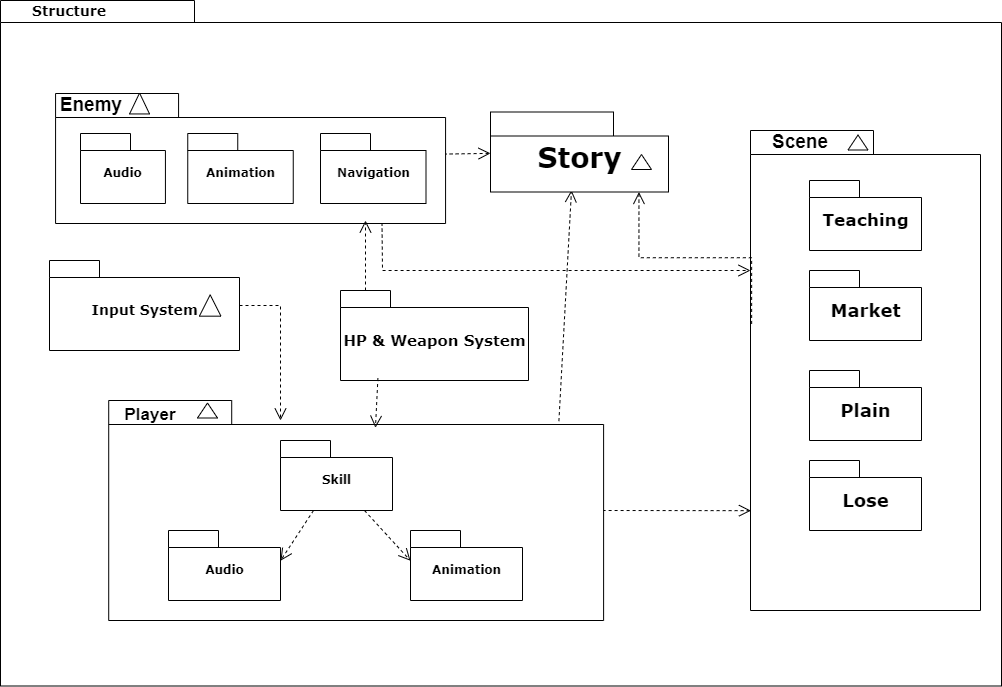

The diagram above was exported from draw.io. Its source (the exported page's mxGraphModel, read from the mxfile embedded in the PNG):
<mxGraphModel dx="1653" dy="991" grid="1" gridSize="10" guides="1" tooltips="1" connect="1" arrows="1" fold="1" page="1" pageScale="1" pageWidth="827" pageHeight="1169" background="none" math="0" shadow="0">
  <root>
    <mxCell id="0" />
    <mxCell id="1" parent="0" />
    <mxCell id="6e0c8c40b5770093-72" value="" style="shape=folder;fontStyle=1;spacingTop=10;tabWidth=194;tabHeight=22;tabPosition=left;html=1;rounded=0;shadow=0;comic=0;labelBackgroundColor=none;strokeWidth=1;fillColor=#FFFFFF;fontFamily=Verdana;fontSize=10;align=center;" parent="1" vertex="1">
      <mxGeometry x="270" y="100" width="1001" height="685.5" as="geometry" />
    </mxCell>
    <mxCell id="6e0c8c40b5770093-6" value="" style="group" parent="1" vertex="1" connectable="0">
      <mxGeometry x="319" y="360" width="190" height="90" as="geometry" />
    </mxCell>
    <mxCell id="6e0c8c40b5770093-4" value="&lt;font style=&quot;font-size: 14px;&quot;&gt;Input System&lt;/font&gt;" style="shape=folder;fontStyle=1;spacingTop=10;tabWidth=50;tabHeight=17;tabPosition=left;html=1;rounded=0;shadow=0;comic=0;labelBackgroundColor=none;strokeWidth=1;fontFamily=Verdana;fontSize=10;align=center;" parent="6e0c8c40b5770093-6" vertex="1">
      <mxGeometry width="190" height="90" as="geometry" />
    </mxCell>
    <mxCell id="6e0c8c40b5770093-5" value="" style="triangle;whiteSpace=wrap;html=1;rounded=0;shadow=0;comic=0;labelBackgroundColor=none;strokeWidth=1;fontFamily=Verdana;fontSize=10;align=center;rotation=-90;" parent="6e0c8c40b5770093-6" vertex="1">
      <mxGeometry x="150.0008371040724" y="34.214999999999996" width="21.342760180995477" height="21.57142857142857" as="geometry" />
    </mxCell>
    <mxCell id="6e0c8c40b5770093-30" value="" style="group" parent="1" vertex="1" connectable="0">
      <mxGeometry x="1020" y="230" width="230" height="480" as="geometry" />
    </mxCell>
    <mxCell id="6e0c8c40b5770093-24" value="" style="group" parent="6e0c8c40b5770093-30" vertex="1" connectable="0">
      <mxGeometry width="230" height="480" as="geometry" />
    </mxCell>
    <mxCell id="6e0c8c40b5770093-25" value="" style="shape=folder;fontStyle=1;spacingTop=10;tabWidth=123;tabHeight=24;tabPosition=left;html=1;rounded=0;shadow=0;comic=0;labelBackgroundColor=none;strokeWidth=1;fontFamily=Verdana;fontSize=10;align=center;" parent="6e0c8c40b5770093-24" vertex="1">
      <mxGeometry width="230" height="480" as="geometry" />
    </mxCell>
    <mxCell id="6e0c8c40b5770093-29" value="" style="triangle;whiteSpace=wrap;html=1;rounded=0;shadow=0;comic=0;labelBackgroundColor=none;strokeWidth=1;fontFamily=Verdana;fontSize=10;align=center;rotation=-90;" parent="6e0c8c40b5770093-24" vertex="1">
      <mxGeometry x="100" y="2" width="15" height="20" as="geometry" />
    </mxCell>
    <mxCell id="6e0c8c40b5770093-27" value="&lt;font style=&quot;font-size: 17px;&quot;&gt;Teaching&lt;/font&gt;" style="shape=folder;fontStyle=1;spacingTop=10;tabWidth=50;tabHeight=17;tabPosition=left;html=1;rounded=0;shadow=0;comic=0;labelBackgroundColor=none;strokeWidth=1;fontFamily=Verdana;fontSize=10;align=center;" parent="6e0c8c40b5770093-24" vertex="1">
      <mxGeometry x="59" y="50" width="112" height="70" as="geometry" />
    </mxCell>
    <mxCell id="6e0c8c40b5770093-31" value="&lt;font style=&quot;font-size: 18px;&quot;&gt;Market&lt;/font&gt;" style="shape=folder;fontStyle=1;spacingTop=10;tabWidth=50;tabHeight=17;tabPosition=left;html=1;rounded=0;shadow=0;comic=0;labelBackgroundColor=none;strokeWidth=1;fontFamily=Verdana;fontSize=10;align=center;" parent="6e0c8c40b5770093-24" vertex="1">
      <mxGeometry x="59" y="140" width="112" height="70" as="geometry" />
    </mxCell>
    <mxCell id="6e0c8c40b5770093-28" value="&lt;font style=&quot;font-size: 18px;&quot;&gt;Plain&lt;/font&gt;" style="shape=folder;fontStyle=1;spacingTop=10;tabWidth=50;tabHeight=17;tabPosition=left;html=1;rounded=0;shadow=0;comic=0;labelBackgroundColor=none;strokeWidth=1;fontFamily=Verdana;fontSize=10;align=center;" parent="6e0c8c40b5770093-24" vertex="1">
      <mxGeometry x="59" y="240" width="112" height="70" as="geometry" />
    </mxCell>
    <mxCell id="hillpM9KSg1yb8p3E_G_-4" value="&lt;b&gt;&lt;font style=&quot;font-size: 19px;&quot;&gt;Scene&lt;/font&gt;&lt;/b&gt;" style="text;html=1;align=center;verticalAlign=middle;whiteSpace=wrap;rounded=0;" vertex="1" parent="6e0c8c40b5770093-24">
      <mxGeometry x="20" y="-3" width="60" height="30" as="geometry" />
    </mxCell>
    <mxCell id="hillpM9KSg1yb8p3E_G_-35" value="&lt;font style=&quot;font-size: 18px;&quot;&gt;Lose&lt;/font&gt;" style="shape=folder;fontStyle=1;spacingTop=10;tabWidth=50;tabHeight=17;tabPosition=left;html=1;rounded=0;shadow=0;comic=0;labelBackgroundColor=none;strokeWidth=1;fontFamily=Verdana;fontSize=10;align=center;" vertex="1" parent="6e0c8c40b5770093-24">
      <mxGeometry x="59" y="330" width="112" height="70" as="geometry" />
    </mxCell>
    <mxCell id="6e0c8c40b5770093-71" style="edgeStyle=elbowEdgeStyle;rounded=0;html=1;dashed=1;labelBackgroundColor=none;startFill=0;endArrow=open;endFill=0;endSize=10;fontFamily=Verdana;fontSize=10;elbow=vertical;entryX=0.834;entryY=1;entryDx=0;entryDy=0;entryPerimeter=0;exitX=0.005;exitY=0.403;exitDx=0;exitDy=0;exitPerimeter=0;" parent="1" source="6e0c8c40b5770093-25" target="6e0c8c40b5770093-20" edge="1">
      <mxGeometry relative="1" as="geometry" />
    </mxCell>
    <mxCell id="6e0c8c40b5770093-58" style="rounded=0;html=1;dashed=1;labelBackgroundColor=none;startFill=0;endArrow=open;endFill=0;endSize=10;fontFamily=Verdana;fontSize=10;edgeStyle=elbowEdgeStyle;" parent="1" source="6e0c8c40b5770093-4" edge="1">
      <mxGeometry relative="1" as="geometry">
        <mxPoint x="550" y="520" as="targetPoint" />
        <Array as="points">
          <mxPoint x="550" y="405" />
        </Array>
      </mxGeometry>
    </mxCell>
    <mxCell id="6e0c8c40b5770093-60" style="rounded=0;html=1;dashed=1;labelBackgroundColor=none;startFill=0;endArrow=open;endFill=0;endSize=10;fontFamily=Verdana;fontSize=10;exitX=0.995;exitY=0.466;exitDx=0;exitDy=0;exitPerimeter=0;" parent="1" source="6e0c8c40b5770093-11" target="6e0c8c40b5770093-20" edge="1">
      <mxGeometry relative="1" as="geometry">
        <mxPoint x="664.56" y="239.99999999999997" as="sourcePoint" />
        <mxPoint x="759.9999999999995" y="246.83562350900021" as="targetPoint" />
        <Array as="points" />
      </mxGeometry>
    </mxCell>
    <mxCell id="6e0c8c40b5770093-62" style="edgeStyle=none;rounded=0;html=1;dashed=1;labelBackgroundColor=none;startFill=0;endArrow=open;endFill=0;endSize=10;fontFamily=Verdana;fontSize=10;exitX=0.998;exitY=0.5;exitPerimeter=0;exitDx=0;exitDy=0;entryX=0.002;entryY=0.792;entryDx=0;entryDy=0;entryPerimeter=0;" parent="1" source="6e0c8c40b5770093-33" target="6e0c8c40b5770093-25" edge="1">
      <mxGeometry relative="1" as="geometry" />
    </mxCell>
    <mxCell id="6e0c8c40b5770093-73" value="&lt;b&gt;&lt;font style=&quot;font-size: 14px;&quot;&gt;Structure&lt;/font&gt;&lt;/b&gt;" style="text;html=1;align=left;verticalAlign=top;spacingTop=-4;fontSize=10;fontFamily=Verdana" parent="1" vertex="1">
      <mxGeometry x="300" y="100" width="130" height="20" as="geometry" />
    </mxCell>
    <mxCell id="6e0c8c40b5770093-61" style="edgeStyle=none;rounded=0;html=1;dashed=1;labelBackgroundColor=none;startFill=0;endArrow=open;endFill=0;endSize=10;fontFamily=Verdana;fontSize=10;exitX=0.909;exitY=0.121;exitDx=0;exitDy=0;exitPerimeter=0;entryX=0.455;entryY=0.977;entryDx=0;entryDy=0;entryPerimeter=0;" parent="1" source="6e0c8c40b5770093-33" target="6e0c8c40b5770093-20" edge="1">
      <mxGeometry relative="1" as="geometry">
        <mxPoint x="820" y="535" as="sourcePoint" />
        <mxPoint x="820" y="450" as="targetPoint" />
      </mxGeometry>
    </mxCell>
    <mxCell id="6e0c8c40b5770093-33" value="" style="shape=folder;fontStyle=1;spacingTop=10;tabWidth=123;tabHeight=24;tabPosition=left;html=1;rounded=0;shadow=0;comic=0;labelBackgroundColor=none;strokeColor=#000000;strokeWidth=1;fillColor=#ffffff;fontFamily=Verdana;fontSize=10;fontColor=#000000;align=center;" parent="1" vertex="1">
      <mxGeometry x="378.21000000000004" y="500" width="494.89" height="220" as="geometry" />
    </mxCell>
    <mxCell id="6e0c8c40b5770093-42" value="&lt;font style=&quot;font-size: 15px;&quot;&gt;HP &amp;amp; Weapon System&lt;/font&gt;" style="shape=folder;fontStyle=1;spacingTop=10;tabWidth=50;tabHeight=17;tabPosition=left;html=1;rounded=0;shadow=0;comic=0;labelBackgroundColor=none;strokeColor=#000000;strokeWidth=1;fillColor=#ffffff;fontFamily=Verdana;fontSize=10;fontColor=#000000;align=center;" parent="1" vertex="1">
      <mxGeometry x="610" y="390" width="188" height="90" as="geometry" />
    </mxCell>
    <mxCell id="6e0c8c40b5770093-45" value="Skill" style="shape=folder;fontStyle=1;spacingTop=10;tabWidth=50;tabHeight=17;tabPosition=left;html=1;rounded=0;shadow=0;comic=0;labelBackgroundColor=none;strokeColor=#000000;strokeWidth=1;fillColor=#ffffff;fontFamily=Verdana;fontSize=10;fontColor=#000000;align=center;" parent="1" vertex="1">
      <mxGeometry x="550" y="540" width="112" height="70" as="geometry" />
    </mxCell>
    <mxCell id="6e0c8c40b5770093-51" value="" style="triangle;whiteSpace=wrap;html=1;rounded=0;shadow=0;comic=0;labelBackgroundColor=none;strokeColor=#000000;strokeWidth=1;fillColor=#ffffff;fontFamily=Verdana;fontSize=10;fontColor=#000000;align=center;rotation=-90;" parent="1" vertex="1">
      <mxGeometry x="469.5" y="500" width="15" height="20" as="geometry" />
    </mxCell>
    <mxCell id="6e0c8c40b5770093-22" value="Audio" style="shape=folder;fontStyle=1;spacingTop=10;tabWidth=50;tabHeight=17;tabPosition=left;html=1;rounded=0;shadow=0;comic=0;labelBackgroundColor=none;strokeWidth=1;fontFamily=Verdana;fontSize=10;align=center;" parent="1" vertex="1">
      <mxGeometry x="438" y="630" width="112" height="70" as="geometry" />
    </mxCell>
    <mxCell id="6e0c8c40b5770093-23" value="Animation" style="shape=folder;fontStyle=1;spacingTop=10;tabWidth=50;tabHeight=17;tabPosition=left;html=1;rounded=0;shadow=0;comic=0;labelBackgroundColor=none;strokeWidth=1;fontFamily=Verdana;fontSize=10;align=center;" parent="1" vertex="1">
      <mxGeometry x="680" y="630" width="112" height="70" as="geometry" />
    </mxCell>
    <mxCell id="hillpM9KSg1yb8p3E_G_-21" style="rounded=0;html=1;dashed=1;labelBackgroundColor=none;startFill=0;endArrow=open;endFill=0;endSize=10;fontFamily=Verdana;fontSize=10;exitX=0.837;exitY=0.993;exitDx=0;exitDy=0;exitPerimeter=0;" edge="1" parent="1" source="6e0c8c40b5770093-11">
      <mxGeometry relative="1" as="geometry">
        <mxPoint x="650" y="391" as="sourcePoint" />
        <mxPoint x="1020" y="370" as="targetPoint" />
        <Array as="points">
          <mxPoint x="652" y="370" />
        </Array>
      </mxGeometry>
    </mxCell>
    <mxCell id="hillpM9KSg1yb8p3E_G_-23" value="" style="group" vertex="1" connectable="0" parent="1">
      <mxGeometry x="760" y="211.5" width="178" height="90" as="geometry" />
    </mxCell>
    <mxCell id="hillpM9KSg1yb8p3E_G_-24" value="" style="group" vertex="1" connectable="0" parent="hillpM9KSg1yb8p3E_G_-23">
      <mxGeometry width="178" height="80" as="geometry" />
    </mxCell>
    <mxCell id="6e0c8c40b5770093-20" value="&lt;font style=&quot;font-size: 28px;&quot;&gt;Story&lt;/font&gt;" style="shape=folder;fontStyle=1;spacingTop=10;tabWidth=123;tabHeight=24;tabPosition=left;html=1;rounded=0;shadow=0;comic=0;labelBackgroundColor=none;strokeWidth=1;fontFamily=Verdana;fontSize=10;align=center;movable=1;resizable=1;rotatable=1;deletable=1;editable=1;locked=0;connectable=1;" parent="hillpM9KSg1yb8p3E_G_-24" vertex="1">
      <mxGeometry width="178" height="80" as="geometry" />
    </mxCell>
    <mxCell id="6e0c8c40b5770093-9" value="" style="triangle;whiteSpace=wrap;html=1;rounded=0;shadow=0;comic=0;labelBackgroundColor=none;strokeWidth=1;fontFamily=Verdana;fontSize=10;align=center;rotation=-90;" parent="hillpM9KSg1yb8p3E_G_-24" vertex="1">
      <mxGeometry x="143.5" y="40" width="15" height="20" as="geometry" />
    </mxCell>
    <mxCell id="hillpM9KSg1yb8p3E_G_-1" value="&lt;b&gt;&lt;font style=&quot;font-size: 17px;&quot;&gt;Player&lt;/font&gt;&lt;/b&gt;" style="text;html=1;align=center;verticalAlign=middle;whiteSpace=wrap;rounded=0;" vertex="1" parent="1">
      <mxGeometry x="378.2142857142857" y="500" width="83.57142857142857" height="30" as="geometry" />
    </mxCell>
    <mxCell id="hillpM9KSg1yb8p3E_G_-27" value="" style="group" vertex="1" connectable="0" parent="1">
      <mxGeometry x="300" y="190" width="420" height="133" as="geometry" />
    </mxCell>
    <mxCell id="6e0c8c40b5770093-11" value="" style="shape=folder;fontStyle=1;spacingTop=10;tabWidth=123;tabHeight=24;tabPosition=left;html=1;rounded=0;shadow=0;comic=0;labelBackgroundColor=none;strokeWidth=1;fontFamily=Verdana;fontSize=10;align=center;" parent="hillpM9KSg1yb8p3E_G_-27" vertex="1">
      <mxGeometry x="25.07" y="3" width="390" height="130" as="geometry" />
    </mxCell>
    <mxCell id="6e0c8c40b5770093-13" value="" style="triangle;whiteSpace=wrap;html=1;rounded=0;shadow=0;comic=0;labelBackgroundColor=none;strokeWidth=1;fontFamily=Verdana;fontSize=10;align=center;rotation=-90;" parent="hillpM9KSg1yb8p3E_G_-27" vertex="1">
      <mxGeometry x="98.60428571428571" y="3" width="20.892857142857142" height="20" as="geometry" />
    </mxCell>
    <mxCell id="6e0c8c40b5770093-15" value="Audio" style="shape=folder;fontStyle=1;spacingTop=10;tabWidth=50;tabHeight=17;tabPosition=left;html=1;rounded=0;shadow=0;comic=0;labelBackgroundColor=none;strokeWidth=1;fontFamily=Verdana;fontSize=10;align=center;" parent="hillpM9KSg1yb8p3E_G_-27" vertex="1">
      <mxGeometry x="49.99999999999999" y="43" width="84.93" height="70" as="geometry" />
    </mxCell>
    <mxCell id="6e0c8c40b5770093-17" value="Animation" style="shape=folder;fontStyle=1;spacingTop=10;tabWidth=50;tabHeight=17;tabPosition=left;html=1;rounded=0;shadow=0;comic=0;labelBackgroundColor=none;strokeWidth=1;fontFamily=Verdana;fontSize=10;align=center;" parent="hillpM9KSg1yb8p3E_G_-27" vertex="1">
      <mxGeometry x="157.25" y="43" width="105.5" height="70" as="geometry" />
    </mxCell>
    <mxCell id="hillpM9KSg1yb8p3E_G_-25" value="Navigation" style="shape=folder;fontStyle=1;spacingTop=10;tabWidth=50;tabHeight=17;tabPosition=left;html=1;rounded=0;shadow=0;comic=0;labelBackgroundColor=none;strokeWidth=1;fontFamily=Verdana;fontSize=10;align=center;" vertex="1" parent="hillpM9KSg1yb8p3E_G_-27">
      <mxGeometry x="290" y="43" width="105.5" height="70" as="geometry" />
    </mxCell>
    <mxCell id="hillpM9KSg1yb8p3E_G_-3" value="&lt;b&gt;&lt;font style=&quot;font-size: 19px;&quot;&gt;Enemy&lt;/font&gt;&lt;/b&gt;" style="text;html=1;align=center;verticalAlign=middle;whiteSpace=wrap;rounded=0;" vertex="1" parent="hillpM9KSg1yb8p3E_G_-27">
      <mxGeometry x="31.285714285714278" width="60" height="30" as="geometry" />
    </mxCell>
    <mxCell id="hillpM9KSg1yb8p3E_G_-29" style="edgeStyle=none;rounded=0;html=1;dashed=1;labelBackgroundColor=none;startFill=0;endArrow=open;endFill=0;endSize=10;fontFamily=Verdana;fontSize=10;exitX=0.75;exitY=1;exitDx=0;exitDy=0;exitPerimeter=0;entryX=0;entryY=0;entryDx=0;entryDy=30.25;entryPerimeter=0;" edge="1" parent="1" source="6e0c8c40b5770093-45" target="6e0c8c40b5770093-23">
      <mxGeometry relative="1" as="geometry">
        <mxPoint x="856" y="539" as="sourcePoint" />
        <mxPoint x="851" y="300" as="targetPoint" />
      </mxGeometry>
    </mxCell>
    <mxCell id="hillpM9KSg1yb8p3E_G_-30" style="edgeStyle=none;rounded=0;html=1;dashed=1;labelBackgroundColor=none;startFill=0;endArrow=open;endFill=0;endSize=10;fontFamily=Verdana;fontSize=10;entryX=0;entryY=0;entryDx=112;entryDy=30.25;entryPerimeter=0;" edge="1" parent="1" source="6e0c8c40b5770093-45" target="6e0c8c40b5770093-22">
      <mxGeometry relative="1" as="geometry">
        <mxPoint x="671" y="630" as="sourcePoint" />
        <mxPoint x="668" y="677" as="targetPoint" />
      </mxGeometry>
    </mxCell>
    <mxCell id="hillpM9KSg1yb8p3E_G_-36" style="rounded=0;html=1;dashed=1;labelBackgroundColor=none;startFill=0;endArrow=open;endFill=0;endSize=10;fontFamily=Verdana;fontSize=10;exitX=0;exitY=0;exitDx=25;exitDy=0;exitPerimeter=0;" edge="1" parent="1" source="6e0c8c40b5770093-42">
      <mxGeometry relative="1" as="geometry">
        <mxPoint x="723" y="264" as="sourcePoint" />
        <mxPoint x="635" y="320" as="targetPoint" />
        <Array as="points" />
      </mxGeometry>
    </mxCell>
    <mxCell id="hillpM9KSg1yb8p3E_G_-37" style="rounded=0;html=1;dashed=1;labelBackgroundColor=none;startFill=0;endArrow=open;endFill=0;endSize=10;fontFamily=Verdana;fontSize=10;exitX=0.199;exitY=0.973;exitDx=0;exitDy=0;exitPerimeter=0;entryX=0.539;entryY=0.124;entryDx=0;entryDy=0;entryPerimeter=0;" edge="1" parent="1" source="6e0c8c40b5770093-42" target="6e0c8c40b5770093-33">
      <mxGeometry relative="1" as="geometry">
        <mxPoint x="645" y="400" as="sourcePoint" />
        <mxPoint x="645" y="330" as="targetPoint" />
        <Array as="points" />
      </mxGeometry>
    </mxCell>
  </root>
</mxGraphModel>